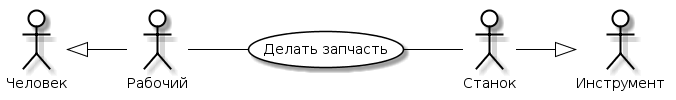

The diagram above was rendered by PlantUML. Its source (embedded in the PNG):
@startuml
skinparam actor {
	BackgroundColor White
	ArrowColor Black
	BorderColor Black
}
skinparam usecase {
	BackgroundColor White
	ArrowColor Black
	BorderColor Black
}
left to right direction
actor P0 as "Человек"
actor M0 as "Инструмент"
actor P as "Рабочий"
actor M as "Станок"
usecase A as "Делать запчасть"
P -- (A)
(A) -- M
P0 <|-- P
M --|> M0
@enduml